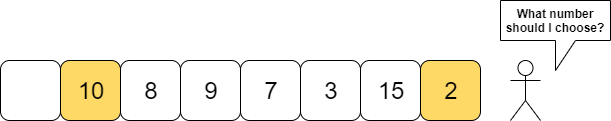

The diagram above was exported from draw.io. Its source (the exported page's mxGraphModel, read from the mxfile embedded in the PNG):
<mxGraphModel dx="1648" dy="633" grid="1" gridSize="10" guides="1" tooltips="1" connect="1" arrows="1" fold="1" page="1" pageScale="1" pageWidth="827" pageHeight="1169" math="0" shadow="0">
  <root>
    <mxCell id="0" />
    <mxCell id="1" parent="0" />
    <mxCell id="4RWRv6y7o01ZksJq3LkH-1" value="" style="rounded=1;whiteSpace=wrap;html=1;fillColor=#FFFFFF;" vertex="1" parent="1">
      <mxGeometry x="130" y="90" width="60" height="60" as="geometry" />
    </mxCell>
    <mxCell id="4RWRv6y7o01ZksJq3LkH-2" value="&lt;span style=&quot;font-size: 24px&quot;&gt;10&lt;/span&gt;" style="rounded=1;whiteSpace=wrap;html=1;fillColor=#FFD966;" vertex="1" parent="1">
      <mxGeometry x="190" y="90" width="60" height="60" as="geometry" />
    </mxCell>
    <mxCell id="4RWRv6y7o01ZksJq3LkH-3" value="&lt;span style=&quot;font-size: 24px&quot;&gt;8&lt;/span&gt;" style="rounded=1;whiteSpace=wrap;html=1;" vertex="1" parent="1">
      <mxGeometry x="250" y="90" width="60" height="60" as="geometry" />
    </mxCell>
    <mxCell id="4RWRv6y7o01ZksJq3LkH-4" value="&lt;span style=&quot;font-size: 24px&quot;&gt;9&lt;/span&gt;" style="rounded=1;whiteSpace=wrap;html=1;" vertex="1" parent="1">
      <mxGeometry x="310" y="90" width="60" height="60" as="geometry" />
    </mxCell>
    <mxCell id="4RWRv6y7o01ZksJq3LkH-5" value="&lt;span style=&quot;font-size: 24px&quot;&gt;7&lt;/span&gt;" style="rounded=1;whiteSpace=wrap;html=1;" vertex="1" parent="1">
      <mxGeometry x="370" y="90" width="60" height="60" as="geometry" />
    </mxCell>
    <mxCell id="4RWRv6y7o01ZksJq3LkH-6" value="&lt;font style=&quot;font-size: 24px&quot;&gt;3&lt;/font&gt;" style="rounded=1;whiteSpace=wrap;html=1;" vertex="1" parent="1">
      <mxGeometry x="430" y="90" width="60" height="60" as="geometry" />
    </mxCell>
    <mxCell id="4RWRv6y7o01ZksJq3LkH-7" value="&lt;font style=&quot;font-size: 24px&quot;&gt;15&lt;/font&gt;" style="rounded=1;whiteSpace=wrap;html=1;" vertex="1" parent="1">
      <mxGeometry x="490" y="90" width="60" height="60" as="geometry" />
    </mxCell>
    <mxCell id="4RWRv6y7o01ZksJq3LkH-8" value="&lt;font style=&quot;font-size: 24px&quot;&gt;2&lt;/font&gt;" style="rounded=1;whiteSpace=wrap;html=1;fillColor=#FFD966;" vertex="1" parent="1">
      <mxGeometry x="550" y="90" width="60" height="60" as="geometry" />
    </mxCell>
    <mxCell id="4RWRv6y7o01ZksJq3LkH-9" value="" style="shape=umlActor;verticalLabelPosition=bottom;labelBackgroundColor=#ffffff;verticalAlign=top;html=1;outlineConnect=0;" vertex="1" parent="1">
      <mxGeometry x="640" y="90" width="30" height="60" as="geometry" />
    </mxCell>
    <mxCell id="4RWRv6y7o01ZksJq3LkH-11" value="&lt;b&gt;What number should I choose?&lt;/b&gt;" style="shape=callout;whiteSpace=wrap;html=1;perimeter=calloutPerimeter;fillColor=#FFFFFF;" vertex="1" parent="1">
      <mxGeometry x="630" y="30" width="110" height="70" as="geometry" />
    </mxCell>
  </root>
</mxGraphModel>